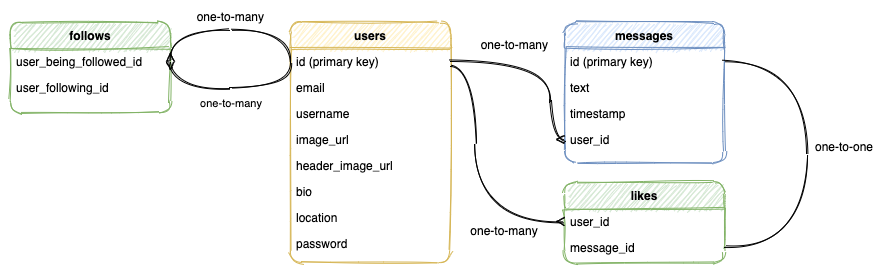

The diagram above was exported from draw.io. Its source (the exported page's mxGraphModel, read from the mxfile embedded in the PNG):
<mxGraphModel dx="1406" dy="670" grid="0" gridSize="10" guides="1" tooltips="1" connect="1" arrows="1" fold="1" page="1" pageScale="1" pageWidth="1100" pageHeight="850" background="#ffffff" math="0" shadow="0">
  <root>
    <mxCell id="WIyWlLk6GJQsqaUBKTNV-0" />
    <mxCell id="WIyWlLk6GJQsqaUBKTNV-1" parent="WIyWlLk6GJQsqaUBKTNV-0" />
    <mxCell id="zkfFHV4jXpPFQw0GAbJ--0" value="users" style="swimlane;fontStyle=1;align=center;verticalAlign=top;childLayout=stackLayout;horizontal=1;startSize=26;horizontalStack=0;resizeParent=1;resizeLast=0;collapsible=1;marginBottom=0;shadow=0;strokeWidth=1;fillColor=#fff2cc;strokeColor=#d6b656;sketch=1;rounded=1;" parent="WIyWlLk6GJQsqaUBKTNV-1" vertex="1">
      <mxGeometry x="414" y="263" width="160" height="240" as="geometry">
        <mxRectangle x="230" y="140" width="160" height="26" as="alternateBounds" />
      </mxGeometry>
    </mxCell>
    <mxCell id="zkfFHV4jXpPFQw0GAbJ--1" value="id (primary key)" style="text;align=left;verticalAlign=top;spacingLeft=4;spacingRight=4;overflow=hidden;rotatable=0;points=[[0,0.5],[1,0.5]];portConstraint=eastwest;sketch=1;rounded=1;" parent="zkfFHV4jXpPFQw0GAbJ--0" vertex="1">
      <mxGeometry y="26" width="160" height="26" as="geometry" />
    </mxCell>
    <mxCell id="zkfFHV4jXpPFQw0GAbJ--2" value="email" style="text;align=left;verticalAlign=top;spacingLeft=4;spacingRight=4;overflow=hidden;rotatable=0;points=[[0,0.5],[1,0.5]];portConstraint=eastwest;shadow=0;html=0;sketch=1;rounded=1;" parent="zkfFHV4jXpPFQw0GAbJ--0" vertex="1">
      <mxGeometry y="52" width="160" height="26" as="geometry" />
    </mxCell>
    <mxCell id="zkfFHV4jXpPFQw0GAbJ--3" value="username" style="text;align=left;verticalAlign=top;spacingLeft=4;spacingRight=4;overflow=hidden;rotatable=0;points=[[0,0.5],[1,0.5]];portConstraint=eastwest;shadow=0;html=0;sketch=1;rounded=1;" parent="zkfFHV4jXpPFQw0GAbJ--0" vertex="1">
      <mxGeometry y="78" width="160" height="26" as="geometry" />
    </mxCell>
    <mxCell id="zkfFHV4jXpPFQw0GAbJ--5" value="image_url" style="text;align=left;verticalAlign=top;spacingLeft=4;spacingRight=4;overflow=hidden;rotatable=0;points=[[0,0.5],[1,0.5]];portConstraint=eastwest;sketch=1;rounded=1;" parent="zkfFHV4jXpPFQw0GAbJ--0" vertex="1">
      <mxGeometry y="104" width="160" height="26" as="geometry" />
    </mxCell>
    <mxCell id="E6CByhWzdh3mqUb7fcV5-3" value="header_image_url" style="text;align=left;verticalAlign=top;spacingLeft=4;spacingRight=4;overflow=hidden;rotatable=0;points=[[0,0.5],[1,0.5]];portConstraint=eastwest;sketch=1;rounded=1;" parent="zkfFHV4jXpPFQw0GAbJ--0" vertex="1">
      <mxGeometry y="130" width="160" height="26" as="geometry" />
    </mxCell>
    <mxCell id="E6CByhWzdh3mqUb7fcV5-4" value="bio" style="text;align=left;verticalAlign=top;spacingLeft=4;spacingRight=4;overflow=hidden;rotatable=0;points=[[0,0.5],[1,0.5]];portConstraint=eastwest;sketch=1;rounded=1;" parent="zkfFHV4jXpPFQw0GAbJ--0" vertex="1">
      <mxGeometry y="156" width="160" height="26" as="geometry" />
    </mxCell>
    <mxCell id="E6CByhWzdh3mqUb7fcV5-5" value="location" style="text;align=left;verticalAlign=top;spacingLeft=4;spacingRight=4;overflow=hidden;rotatable=0;points=[[0,0.5],[1,0.5]];portConstraint=eastwest;sketch=1;rounded=1;" parent="zkfFHV4jXpPFQw0GAbJ--0" vertex="1">
      <mxGeometry y="182" width="160" height="26" as="geometry" />
    </mxCell>
    <mxCell id="E6CByhWzdh3mqUb7fcV5-6" value="password" style="text;align=left;verticalAlign=top;spacingLeft=4;spacingRight=4;overflow=hidden;rotatable=0;points=[[0,0.5],[1,0.5]];portConstraint=eastwest;sketch=1;rounded=1;" parent="zkfFHV4jXpPFQw0GAbJ--0" vertex="1">
      <mxGeometry y="208" width="160" height="26" as="geometry" />
    </mxCell>
    <mxCell id="zkfFHV4jXpPFQw0GAbJ--6" value="follows" style="swimlane;fontStyle=1;align=center;verticalAlign=top;childLayout=stackLayout;horizontal=1;startSize=26;horizontalStack=0;resizeParent=1;resizeLast=0;collapsible=1;marginBottom=0;shadow=0;strokeWidth=1;fillColor=#d5e8d4;strokeColor=#82b366;sketch=1;rounded=1;" parent="WIyWlLk6GJQsqaUBKTNV-1" vertex="1">
      <mxGeometry x="134" y="263" width="160" height="90" as="geometry">
        <mxRectangle x="130" y="380" width="160" height="26" as="alternateBounds" />
      </mxGeometry>
    </mxCell>
    <mxCell id="zkfFHV4jXpPFQw0GAbJ--7" value="user_being_followed_id" style="text;align=left;verticalAlign=top;spacingLeft=4;spacingRight=4;overflow=hidden;rotatable=0;points=[[0,0.5],[1,0.5]];portConstraint=eastwest;sketch=1;rounded=1;" parent="zkfFHV4jXpPFQw0GAbJ--6" vertex="1">
      <mxGeometry y="26" width="160" height="26" as="geometry" />
    </mxCell>
    <mxCell id="zkfFHV4jXpPFQw0GAbJ--8" value="user_following_id" style="text;align=left;verticalAlign=top;spacingLeft=4;spacingRight=4;overflow=hidden;rotatable=0;points=[[0,0.5],[1,0.5]];portConstraint=eastwest;shadow=0;html=0;sketch=1;rounded=1;" parent="zkfFHV4jXpPFQw0GAbJ--6" vertex="1">
      <mxGeometry y="52" width="160" height="26" as="geometry" />
    </mxCell>
    <mxCell id="zkfFHV4jXpPFQw0GAbJ--17" value="messages" style="swimlane;fontStyle=1;align=center;verticalAlign=top;childLayout=stackLayout;horizontal=1;startSize=26;horizontalStack=0;resizeParent=1;resizeLast=0;collapsible=1;marginBottom=0;shadow=0;strokeWidth=1;fillColor=#dae8fc;strokeColor=#6c8ebf;sketch=1;rounded=1;" parent="WIyWlLk6GJQsqaUBKTNV-1" vertex="1">
      <mxGeometry x="688" y="263" width="160" height="140" as="geometry">
        <mxRectangle x="550" y="140" width="160" height="26" as="alternateBounds" />
      </mxGeometry>
    </mxCell>
    <mxCell id="zkfFHV4jXpPFQw0GAbJ--18" value="id (primary key)" style="text;align=left;verticalAlign=top;spacingLeft=4;spacingRight=4;overflow=hidden;rotatable=0;points=[[0,0.5],[1,0.5]];portConstraint=eastwest;sketch=1;rounded=1;" parent="zkfFHV4jXpPFQw0GAbJ--17" vertex="1">
      <mxGeometry y="26" width="160" height="26" as="geometry" />
    </mxCell>
    <mxCell id="zkfFHV4jXpPFQw0GAbJ--19" value="text" style="text;align=left;verticalAlign=top;spacingLeft=4;spacingRight=4;overflow=hidden;rotatable=0;points=[[0,0.5],[1,0.5]];portConstraint=eastwest;shadow=0;html=0;sketch=1;rounded=1;" parent="zkfFHV4jXpPFQw0GAbJ--17" vertex="1">
      <mxGeometry y="52" width="160" height="26" as="geometry" />
    </mxCell>
    <mxCell id="zkfFHV4jXpPFQw0GAbJ--20" value="timestamp" style="text;align=left;verticalAlign=top;spacingLeft=4;spacingRight=4;overflow=hidden;rotatable=0;points=[[0,0.5],[1,0.5]];portConstraint=eastwest;shadow=0;html=0;sketch=1;rounded=1;" parent="zkfFHV4jXpPFQw0GAbJ--17" vertex="1">
      <mxGeometry y="78" width="160" height="26" as="geometry" />
    </mxCell>
    <mxCell id="zkfFHV4jXpPFQw0GAbJ--21" value="user_id" style="text;align=left;verticalAlign=top;spacingLeft=4;spacingRight=4;overflow=hidden;rotatable=0;points=[[0,0.5],[1,0.5]];portConstraint=eastwest;shadow=0;html=0;sketch=1;rounded=1;" parent="zkfFHV4jXpPFQw0GAbJ--17" vertex="1">
      <mxGeometry y="104" width="160" height="26" as="geometry" />
    </mxCell>
    <mxCell id="zkfFHV4jXpPFQw0GAbJ--26" value="" style="endArrow=ERmany;shadow=0;strokeWidth=1;endFill=0;edgeStyle=elbowEdgeStyle;exitX=1;exitY=0.5;exitDx=0;exitDy=0;curved=1;sketch=1;" parent="WIyWlLk6GJQsqaUBKTNV-1" source="zkfFHV4jXpPFQw0GAbJ--1" edge="1">
      <mxGeometry x="0.5" y="41" relative="1" as="geometry">
        <mxPoint x="554" y="295" as="sourcePoint" />
        <mxPoint x="688" y="380" as="targetPoint" />
        <mxPoint x="-40" y="32" as="offset" />
        <Array as="points">
          <mxPoint x="675" y="343" />
        </Array>
      </mxGeometry>
    </mxCell>
    <mxCell id="zkfFHV4jXpPFQw0GAbJ--27" value="" style="resizable=0;align=left;verticalAlign=bottom;labelBackgroundColor=none;fontSize=12;sketch=1;rounded=1;" parent="zkfFHV4jXpPFQw0GAbJ--26" connectable="0" vertex="1">
      <mxGeometry x="-1" relative="1" as="geometry">
        <mxPoint x="-1" y="4" as="offset" />
      </mxGeometry>
    </mxCell>
    <mxCell id="zkfFHV4jXpPFQw0GAbJ--28" value="one-to-many" style="resizable=0;align=right;verticalAlign=bottom;labelBackgroundColor=none;fontSize=12;sketch=1;rounded=1;" parent="zkfFHV4jXpPFQw0GAbJ--26" connectable="0" vertex="1">
      <mxGeometry x="1" relative="1" as="geometry">
        <mxPoint x="-15" y="-86" as="offset" />
      </mxGeometry>
    </mxCell>
    <mxCell id="E6CByhWzdh3mqUb7fcV5-0" value="likes" style="swimlane;fontStyle=1;align=center;verticalAlign=top;childLayout=stackLayout;horizontal=1;startSize=26;horizontalStack=0;resizeParent=1;resizeLast=0;collapsible=1;marginBottom=0;shadow=0;strokeWidth=1;fillColor=#d5e8d4;strokeColor=#82b366;sketch=1;rounded=1;" parent="WIyWlLk6GJQsqaUBKTNV-1" vertex="1">
      <mxGeometry x="688" y="423" width="160" height="80" as="geometry">
        <mxRectangle x="130" y="380" width="160" height="26" as="alternateBounds" />
      </mxGeometry>
    </mxCell>
    <mxCell id="E6CByhWzdh3mqUb7fcV5-2" value="user_id" style="text;align=left;verticalAlign=top;spacingLeft=4;spacingRight=4;overflow=hidden;rotatable=0;points=[[0,0.5],[1,0.5]];portConstraint=eastwest;shadow=0;html=0;sketch=1;rounded=1;" parent="E6CByhWzdh3mqUb7fcV5-0" vertex="1">
      <mxGeometry y="26" width="160" height="26" as="geometry" />
    </mxCell>
    <mxCell id="E6CByhWzdh3mqUb7fcV5-11" value="message_id" style="text;align=left;verticalAlign=top;spacingLeft=4;spacingRight=4;overflow=hidden;rotatable=0;points=[[0,0.5],[1,0.5]];portConstraint=eastwest;shadow=0;html=0;sketch=1;rounded=1;" parent="E6CByhWzdh3mqUb7fcV5-0" vertex="1">
      <mxGeometry y="52" width="160" height="26" as="geometry" />
    </mxCell>
    <mxCell id="E6CByhWzdh3mqUb7fcV5-13" value="" style="endArrow=ERmany;shadow=0;strokeWidth=1;endFill=0;edgeStyle=elbowEdgeStyle;entryX=0;entryY=0.5;entryDx=0;entryDy=0;curved=1;sketch=1;" parent="WIyWlLk6GJQsqaUBKTNV-1" target="E6CByhWzdh3mqUb7fcV5-2" edge="1">
      <mxGeometry x="0.5" y="41" relative="1" as="geometry">
        <mxPoint x="574" y="307" as="sourcePoint" />
        <mxPoint x="688" y="456" as="targetPoint" />
        <mxPoint x="-40" y="32" as="offset" />
        <Array as="points">
          <mxPoint x="598" y="389" />
          <mxPoint x="654" y="337" />
        </Array>
      </mxGeometry>
    </mxCell>
    <mxCell id="E6CByhWzdh3mqUb7fcV5-14" value="" style="resizable=0;align=left;verticalAlign=bottom;labelBackgroundColor=none;fontSize=12;sketch=1;rounded=1;" parent="E6CByhWzdh3mqUb7fcV5-13" connectable="0" vertex="1">
      <mxGeometry x="-1" relative="1" as="geometry">
        <mxPoint x="-1" y="4" as="offset" />
      </mxGeometry>
    </mxCell>
    <mxCell id="E6CByhWzdh3mqUb7fcV5-15" value="one-to-many" style="resizable=0;align=right;verticalAlign=bottom;labelBackgroundColor=none;fontSize=12;sketch=1;rounded=1;" parent="E6CByhWzdh3mqUb7fcV5-13" connectable="0" vertex="1">
      <mxGeometry x="1" relative="1" as="geometry">
        <mxPoint x="-25.33" y="18" as="offset" />
      </mxGeometry>
    </mxCell>
    <mxCell id="E6CByhWzdh3mqUb7fcV5-16" value="" style="endArrow=none;shadow=0;strokeWidth=1;endFill=0;edgeStyle=elbowEdgeStyle;exitX=1;exitY=0.5;exitDx=0;exitDy=0;entryX=1;entryY=0.5;entryDx=0;entryDy=0;curved=1;sketch=1;" parent="WIyWlLk6GJQsqaUBKTNV-1" source="E6CByhWzdh3mqUb7fcV5-11" target="zkfFHV4jXpPFQw0GAbJ--18" edge="1">
      <mxGeometry x="0.5" y="41" relative="1" as="geometry">
        <mxPoint x="584" y="312" as="sourcePoint" />
        <mxPoint x="834" y="263" as="targetPoint" />
        <mxPoint x="-40" y="32" as="offset" />
        <Array as="points">
          <mxPoint x="930" y="387" />
          <mxPoint x="664" y="353" />
        </Array>
      </mxGeometry>
    </mxCell>
    <mxCell id="E6CByhWzdh3mqUb7fcV5-17" value="" style="resizable=0;align=left;verticalAlign=bottom;labelBackgroundColor=none;fontSize=12;sketch=1;rounded=1;" parent="E6CByhWzdh3mqUb7fcV5-16" connectable="0" vertex="1">
      <mxGeometry x="-1" relative="1" as="geometry">
        <mxPoint x="-1" y="4" as="offset" />
      </mxGeometry>
    </mxCell>
    <mxCell id="E6CByhWzdh3mqUb7fcV5-19" value="one-to-one" style="resizable=0;align=right;verticalAlign=bottom;labelBackgroundColor=none;fontSize=12;sketch=1;rounded=1;" parent="WIyWlLk6GJQsqaUBKTNV-1" connectable="0" vertex="1">
      <mxGeometry x="998" y="396" as="geometry" />
    </mxCell>
    <mxCell id="E6CByhWzdh3mqUb7fcV5-20" value="" style="endArrow=ERmany;shadow=0;strokeWidth=1;endFill=0;edgeStyle=elbowEdgeStyle;exitX=0;exitY=0.5;exitDx=0;exitDy=0;entryX=1;entryY=0.5;entryDx=0;entryDy=0;curved=1;sketch=1;" parent="WIyWlLk6GJQsqaUBKTNV-1" source="zkfFHV4jXpPFQw0GAbJ--1" target="zkfFHV4jXpPFQw0GAbJ--7" edge="1">
      <mxGeometry x="0.5" y="41" relative="1" as="geometry">
        <mxPoint x="584" y="312" as="sourcePoint" />
        <mxPoint x="788" y="452" as="targetPoint" />
        <mxPoint x="-40" y="32" as="offset" />
        <Array as="points">
          <mxPoint x="352" y="271" />
          <mxPoint x="634" y="363" />
          <mxPoint x="664" y="353" />
        </Array>
      </mxGeometry>
    </mxCell>
    <mxCell id="E6CByhWzdh3mqUb7fcV5-21" value="" style="resizable=0;align=left;verticalAlign=bottom;labelBackgroundColor=none;fontSize=12;sketch=1;rounded=1;" parent="E6CByhWzdh3mqUb7fcV5-20" connectable="0" vertex="1">
      <mxGeometry x="-1" relative="1" as="geometry">
        <mxPoint x="-1" y="4" as="offset" />
      </mxGeometry>
    </mxCell>
    <mxCell id="E6CByhWzdh3mqUb7fcV5-32" value="one-to-many" style="resizable=0;align=right;verticalAlign=bottom;labelBackgroundColor=none;fontSize=12;sketch=1;rounded=1;" parent="WIyWlLk6GJQsqaUBKTNV-1" connectable="0" vertex="1">
      <mxGeometry x="389" y="266" as="geometry" />
    </mxCell>
    <mxCell id="cVG_rlWkwGTA18wiWf08-1" value="one-to-many" style="endArrow=ERmany;shadow=0;strokeWidth=1;endFill=0;edgeStyle=elbowEdgeStyle;exitX=0;exitY=0.5;exitDx=0;exitDy=0;entryX=1;entryY=0.5;entryDx=0;entryDy=0;curved=1;sketch=1;" parent="WIyWlLk6GJQsqaUBKTNV-1" source="zkfFHV4jXpPFQw0GAbJ--1" target="zkfFHV4jXpPFQw0GAbJ--7" edge="1">
      <mxGeometry x="-0.0115" y="14" relative="1" as="geometry">
        <mxPoint x="414" y="339" as="sourcePoint" />
        <mxPoint x="294" y="339" as="targetPoint" />
        <mxPoint as="offset" />
        <Array as="points">
          <mxPoint x="346" y="329" />
          <mxPoint x="634" y="400" />
          <mxPoint x="664" y="390" />
        </Array>
      </mxGeometry>
    </mxCell>
    <mxCell id="cVG_rlWkwGTA18wiWf08-2" value="" style="resizable=0;align=left;verticalAlign=bottom;labelBackgroundColor=none;fontSize=12;sketch=1;rounded=1;" parent="cVG_rlWkwGTA18wiWf08-1" connectable="0" vertex="1">
      <mxGeometry x="-1" relative="1" as="geometry">
        <mxPoint x="-1" y="4" as="offset" />
      </mxGeometry>
    </mxCell>
  </root>
</mxGraphModel>